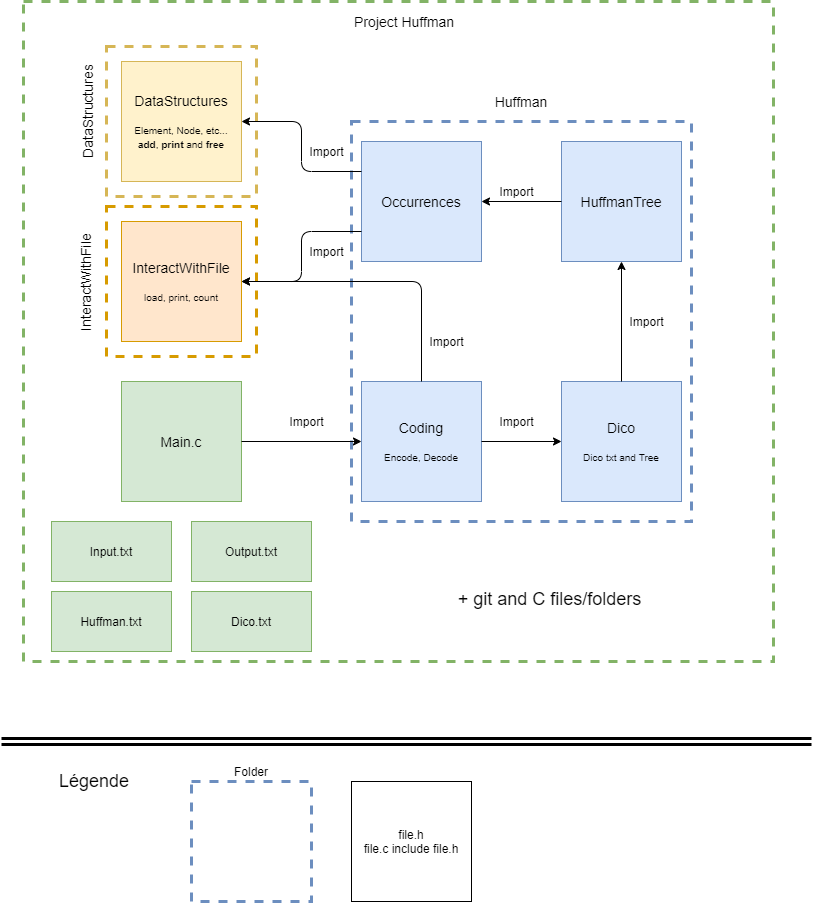

The diagram above was exported from draw.io. Its source (the exported page's mxGraphModel, read from the mxfile embedded in the PNG):
<mxGraphModel dx="1422" dy="798" grid="1" gridSize="10" guides="1" tooltips="1" connect="1" arrows="1" fold="1" page="1" pageScale="1" pageWidth="826" pageHeight="1169" background="#ffffff" math="0" shadow="0">
  <root>
    <mxCell id="0" />
    <mxCell id="1" parent="0" />
    <mxCell id="aouKW-U3smo-YGD6IcrN-150" value="" style="rounded=0;whiteSpace=wrap;html=1;strokeColor=#82b366;strokeWidth=3;fillColor=none;dashed=1;" vertex="1" parent="1">
      <mxGeometry x="30" y="20" width="750" height="660" as="geometry" />
    </mxCell>
    <mxCell id="aouKW-U3smo-YGD6IcrN-156" value="" style="rounded=0;whiteSpace=wrap;html=1;dashed=1;strokeWidth=3;strokeColor=#d79b00;fillColor=none;" vertex="1" parent="1">
      <mxGeometry x="113" y="225" width="150" height="150" as="geometry" />
    </mxCell>
    <mxCell id="aouKW-U3smo-YGD6IcrN-157" value="" style="rounded=0;whiteSpace=wrap;html=1;dashed=1;strokeWidth=3;strokeColor=#d6b656;fillColor=none;" vertex="1" parent="1">
      <mxGeometry x="113" y="65" width="150" height="150" as="geometry" />
    </mxCell>
    <mxCell id="aouKW-U3smo-YGD6IcrN-143" value="" style="rounded=0;whiteSpace=wrap;html=1;dashed=1;strokeWidth=3;fillColor=none;strokeColor=#6C8EBF;" vertex="1" parent="1">
      <mxGeometry x="358" y="140" width="340" height="400" as="geometry" />
    </mxCell>
    <mxCell id="aouKW-U3smo-YGD6IcrN-114" value="&lt;font style=&quot;font-size: 14px&quot;&gt;DataStructures&lt;/font&gt;&lt;br&gt;&lt;br&gt;&lt;font style=&quot;font-size: 10px&quot;&gt;Element, Node, etc...&lt;br&gt;&lt;b&gt;add&lt;/b&gt;, &lt;b&gt;print&lt;/b&gt; and &lt;b&gt;free&lt;/b&gt;&lt;br&gt;&lt;/font&gt;" style="whiteSpace=wrap;html=1;aspect=fixed;fillColor=#fff2cc;strokeColor=#d6b656;" vertex="1" parent="1">
      <mxGeometry x="128" y="80" width="120" height="120" as="geometry" />
    </mxCell>
    <mxCell id="aouKW-U3smo-YGD6IcrN-115" value="&lt;font&gt;&lt;span style=&quot;font-size: 14px&quot;&gt;InteractWithFile&lt;/span&gt;&lt;br&gt;&lt;br&gt;&lt;font style=&quot;font-size: 10px&quot;&gt;load, print, count&lt;/font&gt;&lt;br&gt;&lt;/font&gt;" style="whiteSpace=wrap;html=1;aspect=fixed;fillColor=#ffe6cc;strokeColor=#d79b00;" vertex="1" parent="1">
      <mxGeometry x="128" y="240" width="120" height="120" as="geometry" />
    </mxCell>
    <mxCell id="aouKW-U3smo-YGD6IcrN-116" value="&lt;font&gt;&lt;span style=&quot;font-size: 14px&quot;&gt;Dico&lt;/span&gt;&lt;br&gt;&lt;br&gt;&lt;font style=&quot;font-size: 10px&quot;&gt;Dico txt and Tree&lt;/font&gt;&lt;br&gt;&lt;/font&gt;" style="whiteSpace=wrap;html=1;aspect=fixed;fillColor=#dae8fc;strokeColor=#6c8ebf;" vertex="1" parent="1">
      <mxGeometry x="568" y="400" width="120" height="120" as="geometry" />
    </mxCell>
    <mxCell id="aouKW-U3smo-YGD6IcrN-118" value="Import" style="text;html=1;align=center;verticalAlign=middle;resizable=0;points=[];autosize=1;" vertex="1" parent="1">
      <mxGeometry x="308" y="160" width="50" height="20" as="geometry" />
    </mxCell>
    <mxCell id="aouKW-U3smo-YGD6IcrN-119" value="&lt;font style=&quot;font-size: 14px&quot;&gt;Occurrences&lt;/font&gt;" style="whiteSpace=wrap;html=1;aspect=fixed;fillColor=#dae8fc;strokeColor=#6c8ebf;" vertex="1" parent="1">
      <mxGeometry x="368" y="160" width="120" height="120" as="geometry" />
    </mxCell>
    <mxCell id="aouKW-U3smo-YGD6IcrN-122" value="&lt;font style=&quot;font-size: 14px&quot;&gt;HuffmanTree&lt;/font&gt;" style="whiteSpace=wrap;html=1;aspect=fixed;fillColor=#dae8fc;strokeColor=#6c8ebf;" vertex="1" parent="1">
      <mxGeometry x="568" y="160" width="120" height="120" as="geometry" />
    </mxCell>
    <mxCell id="aouKW-U3smo-YGD6IcrN-126" value="Import" style="text;html=1;align=center;verticalAlign=middle;resizable=0;points=[];autosize=1;" vertex="1" parent="1">
      <mxGeometry x="308" y="260" width="50" height="20" as="geometry" />
    </mxCell>
    <mxCell id="aouKW-U3smo-YGD6IcrN-129" value="Import" style="text;html=1;align=center;verticalAlign=middle;resizable=0;points=[];autosize=1;" vertex="1" parent="1">
      <mxGeometry x="498" y="200" width="50" height="20" as="geometry" />
    </mxCell>
    <mxCell id="aouKW-U3smo-YGD6IcrN-130" value="" style="endArrow=classic;html=1;exitX=0.5;exitY=0;exitDx=0;exitDy=0;entryX=0.5;entryY=1;entryDx=0;entryDy=0;" edge="1" parent="1" source="aouKW-U3smo-YGD6IcrN-116" target="aouKW-U3smo-YGD6IcrN-122">
      <mxGeometry width="50" height="50" relative="1" as="geometry">
        <mxPoint x="798" y="610" as="sourcePoint" />
        <mxPoint x="748" y="600" as="targetPoint" />
      </mxGeometry>
    </mxCell>
    <mxCell id="aouKW-U3smo-YGD6IcrN-131" value="Import" style="text;html=1;align=center;verticalAlign=middle;resizable=0;points=[];autosize=1;" vertex="1" parent="1">
      <mxGeometry x="628" y="330" width="50" height="20" as="geometry" />
    </mxCell>
    <mxCell id="aouKW-U3smo-YGD6IcrN-132" value="&lt;font&gt;&lt;span style=&quot;font-size: 14px&quot;&gt;Coding&lt;/span&gt;&lt;br&gt;&lt;font style=&quot;font-size: 10px&quot;&gt;&lt;br&gt;Encode, Decode&lt;/font&gt;&lt;br&gt;&lt;/font&gt;" style="whiteSpace=wrap;html=1;aspect=fixed;fillColor=#dae8fc;strokeColor=#6c8ebf;" vertex="1" parent="1">
      <mxGeometry x="368" y="400" width="120" height="120" as="geometry" />
    </mxCell>
    <mxCell id="aouKW-U3smo-YGD6IcrN-133" value="" style="endArrow=classic;html=1;entryX=0;entryY=0.5;entryDx=0;entryDy=0;exitX=1;exitY=0.5;exitDx=0;exitDy=0;" edge="1" parent="1" source="aouKW-U3smo-YGD6IcrN-132" target="aouKW-U3smo-YGD6IcrN-116">
      <mxGeometry width="50" height="50" relative="1" as="geometry">
        <mxPoint x="488" y="480" as="sourcePoint" />
        <mxPoint x="538" y="430" as="targetPoint" />
      </mxGeometry>
    </mxCell>
    <mxCell id="aouKW-U3smo-YGD6IcrN-134" value="Import" style="text;html=1;align=center;verticalAlign=middle;resizable=0;points=[];autosize=1;" vertex="1" parent="1">
      <mxGeometry x="498" y="430" width="50" height="20" as="geometry" />
    </mxCell>
    <mxCell id="aouKW-U3smo-YGD6IcrN-136" value="&lt;font style=&quot;font-size: 14px&quot;&gt;Main.c&lt;/font&gt;" style="whiteSpace=wrap;html=1;aspect=fixed;fillColor=#d5e8d4;strokeColor=#82b366;" vertex="1" parent="1">
      <mxGeometry x="128" y="400" width="120" height="120" as="geometry" />
    </mxCell>
    <mxCell id="aouKW-U3smo-YGD6IcrN-137" value="" style="endArrow=classic;html=1;entryX=0;entryY=0.5;entryDx=0;entryDy=0;exitX=1;exitY=0.5;exitDx=0;exitDy=0;" edge="1" parent="1" source="aouKW-U3smo-YGD6IcrN-136" target="aouKW-U3smo-YGD6IcrN-132">
      <mxGeometry width="50" height="50" relative="1" as="geometry">
        <mxPoint x="488" y="480" as="sourcePoint" />
        <mxPoint x="538" y="430" as="targetPoint" />
      </mxGeometry>
    </mxCell>
    <mxCell id="aouKW-U3smo-YGD6IcrN-139" value="Import" style="text;html=1;align=center;verticalAlign=middle;resizable=0;points=[];autosize=1;" vertex="1" parent="1">
      <mxGeometry x="288" y="430" width="50" height="20" as="geometry" />
    </mxCell>
    <mxCell id="aouKW-U3smo-YGD6IcrN-140" value="" style="endArrow=classic;html=1;entryX=1;entryY=0.5;entryDx=0;entryDy=0;exitX=0;exitY=0.75;exitDx=0;exitDy=0;" edge="1" parent="1" source="aouKW-U3smo-YGD6IcrN-119" target="aouKW-U3smo-YGD6IcrN-115">
      <mxGeometry width="50" height="50" relative="1" as="geometry">
        <mxPoint x="488" y="480" as="sourcePoint" />
        <mxPoint x="538" y="430" as="targetPoint" />
        <Array as="points">
          <mxPoint x="308" y="250" />
          <mxPoint x="308" y="300" />
        </Array>
      </mxGeometry>
    </mxCell>
    <mxCell id="aouKW-U3smo-YGD6IcrN-141" value="" style="endArrow=classic;html=1;entryX=1;entryY=0.5;entryDx=0;entryDy=0;exitX=0;exitY=0.25;exitDx=0;exitDy=0;" edge="1" parent="1" source="aouKW-U3smo-YGD6IcrN-119" target="aouKW-U3smo-YGD6IcrN-114">
      <mxGeometry width="50" height="50" relative="1" as="geometry">
        <mxPoint x="488" y="480" as="sourcePoint" />
        <mxPoint x="538" y="430" as="targetPoint" />
        <Array as="points">
          <mxPoint x="308" y="190" />
          <mxPoint x="308" y="140" />
        </Array>
      </mxGeometry>
    </mxCell>
    <mxCell id="aouKW-U3smo-YGD6IcrN-142" value="" style="endArrow=classic;html=1;entryX=1;entryY=0.5;entryDx=0;entryDy=0;exitX=0;exitY=0.5;exitDx=0;exitDy=0;" edge="1" parent="1" source="aouKW-U3smo-YGD6IcrN-122" target="aouKW-U3smo-YGD6IcrN-119">
      <mxGeometry width="50" height="50" relative="1" as="geometry">
        <mxPoint x="488" y="480" as="sourcePoint" />
        <mxPoint x="538" y="430" as="targetPoint" />
      </mxGeometry>
    </mxCell>
    <mxCell id="aouKW-U3smo-YGD6IcrN-144" value="" style="endArrow=classic;html=1;entryX=1;entryY=0.5;entryDx=0;entryDy=0;exitX=0.5;exitY=0;exitDx=0;exitDy=0;" edge="1" parent="1" source="aouKW-U3smo-YGD6IcrN-132" target="aouKW-U3smo-YGD6IcrN-115">
      <mxGeometry width="50" height="50" relative="1" as="geometry">
        <mxPoint x="328" y="360" as="sourcePoint" />
        <mxPoint x="538" y="310" as="targetPoint" />
        <Array as="points">
          <mxPoint x="428" y="300" />
        </Array>
      </mxGeometry>
    </mxCell>
    <mxCell id="aouKW-U3smo-YGD6IcrN-145" value="Import" style="text;html=1;align=center;verticalAlign=middle;resizable=0;points=[];autosize=1;" vertex="1" parent="1">
      <mxGeometry x="428" y="350" width="50" height="20" as="geometry" />
    </mxCell>
    <mxCell id="aouKW-U3smo-YGD6IcrN-146" value="Input.txt" style="rounded=0;whiteSpace=wrap;html=1;strokeColor=#82b366;strokeWidth=1;fillColor=#d5e8d4;" vertex="1" parent="1">
      <mxGeometry x="58" y="540" width="120" height="60" as="geometry" />
    </mxCell>
    <mxCell id="aouKW-U3smo-YGD6IcrN-147" value="Output.txt" style="rounded=0;whiteSpace=wrap;html=1;strokeColor=#82b366;strokeWidth=1;fillColor=#d5e8d4;" vertex="1" parent="1">
      <mxGeometry x="198" y="540" width="120" height="60" as="geometry" />
    </mxCell>
    <mxCell id="aouKW-U3smo-YGD6IcrN-148" value="Huffman.txt" style="rounded=0;whiteSpace=wrap;html=1;strokeColor=#82b366;strokeWidth=1;fillColor=#d5e8d4;" vertex="1" parent="1">
      <mxGeometry x="58" y="610" width="120" height="60" as="geometry" />
    </mxCell>
    <mxCell id="aouKW-U3smo-YGD6IcrN-149" value="Dico.txt" style="rounded=0;whiteSpace=wrap;html=1;strokeColor=#82b366;strokeWidth=1;fillColor=#d5e8d4;" vertex="1" parent="1">
      <mxGeometry x="198" y="610" width="120" height="60" as="geometry" />
    </mxCell>
    <mxCell id="aouKW-U3smo-YGD6IcrN-151" value="file.h&lt;br&gt;file.c include file.h" style="whiteSpace=wrap;html=1;aspect=fixed;strokeWidth=1;" vertex="1" parent="1">
      <mxGeometry x="358" y="800" width="120" height="120" as="geometry" />
    </mxCell>
    <mxCell id="aouKW-U3smo-YGD6IcrN-152" value="" style="rounded=0;whiteSpace=wrap;html=1;dashed=1;strokeWidth=3;fillColor=none;strokeColor=#6C8EBF;" vertex="1" parent="1">
      <mxGeometry x="198" y="800" width="120" height="120" as="geometry" />
    </mxCell>
    <mxCell id="aouKW-U3smo-YGD6IcrN-153" value="" style="shape=link;html=1;strokeWidth=3;" edge="1" parent="1">
      <mxGeometry width="100" relative="1" as="geometry">
        <mxPoint x="8" y="760" as="sourcePoint" />
        <mxPoint x="818" y="760" as="targetPoint" />
      </mxGeometry>
    </mxCell>
    <mxCell id="aouKW-U3smo-YGD6IcrN-154" value="Folder" style="text;html=1;strokeColor=none;fillColor=none;align=center;verticalAlign=middle;whiteSpace=wrap;rounded=0;" vertex="1" parent="1">
      <mxGeometry x="238" y="780" width="40" height="20" as="geometry" />
    </mxCell>
    <mxCell id="aouKW-U3smo-YGD6IcrN-155" value="&lt;font style=&quot;font-size: 18px&quot;&gt;Légende&lt;/font&gt;" style="text;html=1;strokeColor=none;fillColor=none;align=center;verticalAlign=middle;whiteSpace=wrap;rounded=0;" vertex="1" parent="1">
      <mxGeometry x="41" y="780" width="120" height="40" as="geometry" />
    </mxCell>
    <mxCell id="aouKW-U3smo-YGD6IcrN-158" value="&lt;span style=&quot;font-size: 14px&quot;&gt;DataStructures&lt;/span&gt;" style="text;html=1;strokeColor=none;fillColor=none;align=center;verticalAlign=middle;whiteSpace=wrap;rounded=0;rotation=-90;" vertex="1" parent="1">
      <mxGeometry x="58" y="120" width="72" height="20" as="geometry" />
    </mxCell>
    <mxCell id="aouKW-U3smo-YGD6IcrN-159" value="&lt;span style=&quot;font-size: 14px&quot;&gt;InteractWithFile&lt;br&gt;&lt;/span&gt;" style="text;html=1;strokeColor=none;fillColor=none;align=center;verticalAlign=middle;whiteSpace=wrap;rounded=0;rotation=-90;" vertex="1" parent="1">
      <mxGeometry x="41" y="291" width="102" height="20" as="geometry" />
    </mxCell>
    <mxCell id="aouKW-U3smo-YGD6IcrN-160" value="&lt;span style=&quot;font-size: 14px&quot;&gt;Project Huffman&amp;nbsp;&lt;br&gt;&lt;/span&gt;" style="text;html=1;strokeColor=none;fillColor=none;align=center;verticalAlign=middle;whiteSpace=wrap;rounded=0;rotation=0;" vertex="1" parent="1">
      <mxGeometry x="333" y="30" width="160" height="20" as="geometry" />
    </mxCell>
    <mxCell id="aouKW-U3smo-YGD6IcrN-161" value="&lt;span style=&quot;font-size: 14px&quot;&gt;Huffman&lt;br&gt;&lt;/span&gt;" style="text;html=1;strokeColor=none;fillColor=none;align=center;verticalAlign=middle;whiteSpace=wrap;rounded=0;rotation=0;" vertex="1" parent="1">
      <mxGeometry x="477" y="110" width="102" height="20" as="geometry" />
    </mxCell>
    <mxCell id="aouKW-U3smo-YGD6IcrN-162" value="&lt;font style=&quot;font-size: 18px&quot;&gt;+ git and C files/folders&lt;/font&gt;" style="text;html=1;strokeColor=none;fillColor=none;align=center;verticalAlign=middle;whiteSpace=wrap;rounded=0;" vertex="1" parent="1">
      <mxGeometry x="428" y="578" width="257" height="80" as="geometry" />
    </mxCell>
  </root>
</mxGraphModel>